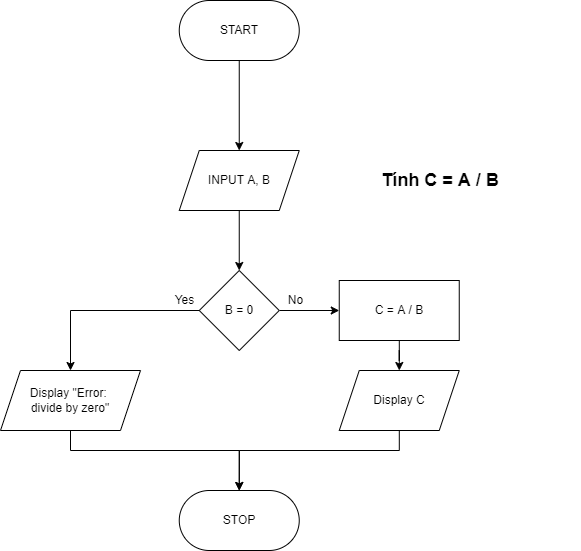

The diagram above was exported from draw.io. Its source (the exported page's mxGraphModel, read from the mxfile embedded in the PNG):
<mxGraphModel dx="1038" dy="1810" grid="1" gridSize="10" guides="1" tooltips="1" connect="1" arrows="1" fold="1" page="1" pageScale="1" pageWidth="827" pageHeight="1169" math="0" shadow="0">
  <root>
    <mxCell id="0" />
    <mxCell id="1" parent="0" />
    <mxCell id="xHZk2xGGCaaUNvX0voHr-5" value="" style="edgeStyle=orthogonalEdgeStyle;rounded=0;orthogonalLoop=1;jettySize=auto;html=1;" parent="1" target="xHZk2xGGCaaUNvX0voHr-4" edge="1">
      <mxGeometry relative="1" as="geometry">
        <mxPoint x="428.75" y="-1030" as="sourcePoint" />
      </mxGeometry>
    </mxCell>
    <mxCell id="ev1H9qmKlYDQgitIbDM6-1" value="" style="edgeStyle=orthogonalEdgeStyle;rounded=0;orthogonalLoop=1;jettySize=auto;html=1;" parent="1" source="xHZk2xGGCaaUNvX0voHr-4" target="xHZk2xGGCaaUNvX0voHr-10" edge="1">
      <mxGeometry relative="1" as="geometry" />
    </mxCell>
    <mxCell id="xHZk2xGGCaaUNvX0voHr-4" value="INPUT A, B" style="shape=parallelogram;perimeter=parallelogramPerimeter;whiteSpace=wrap;html=1;fixedSize=1;" parent="1" vertex="1">
      <mxGeometry x="368.75" y="-940" width="120" height="60" as="geometry" />
    </mxCell>
    <mxCell id="ev1H9qmKlYDQgitIbDM6-8" style="edgeStyle=orthogonalEdgeStyle;rounded=0;orthogonalLoop=1;jettySize=auto;html=1;entryX=0.5;entryY=0;entryDx=0;entryDy=0;" parent="1" source="xHZk2xGGCaaUNvX0voHr-10" target="ev1H9qmKlYDQgitIbDM6-5" edge="1">
      <mxGeometry relative="1" as="geometry" />
    </mxCell>
    <mxCell id="ev1H9qmKlYDQgitIbDM6-17" value="" style="edgeStyle=orthogonalEdgeStyle;rounded=0;orthogonalLoop=1;jettySize=auto;html=1;fontSize=18;" parent="1" source="xHZk2xGGCaaUNvX0voHr-10" target="ev1H9qmKlYDQgitIbDM6-16" edge="1">
      <mxGeometry relative="1" as="geometry" />
    </mxCell>
    <mxCell id="xHZk2xGGCaaUNvX0voHr-10" value="B = 0" style="rhombus;whiteSpace=wrap;html=1;" parent="1" vertex="1">
      <mxGeometry x="388.75" y="-820" width="80" height="80" as="geometry" />
    </mxCell>
    <mxCell id="xHZk2xGGCaaUNvX0voHr-13" value="Yes" style="text;html=1;align=center;verticalAlign=middle;resizable=0;points=[];autosize=1;strokeColor=none;fillColor=none;" parent="1" vertex="1">
      <mxGeometry x="358.75" y="-800" width="30" height="20" as="geometry" />
    </mxCell>
    <mxCell id="xHZk2xGGCaaUNvX0voHr-16" value="No" style="text;html=1;align=center;verticalAlign=middle;resizable=0;points=[];autosize=1;strokeColor=none;fillColor=none;" parent="1" vertex="1">
      <mxGeometry x="470" y="-800" width="30" height="20" as="geometry" />
    </mxCell>
    <mxCell id="WyrH2y1r8SKajXZPT_zo-4" style="edgeStyle=orthogonalEdgeStyle;rounded=0;orthogonalLoop=1;jettySize=auto;html=1;entryX=0.5;entryY=0;entryDx=0;entryDy=0;" parent="1" source="ev1H9qmKlYDQgitIbDM6-5" target="WyrH2y1r8SKajXZPT_zo-2" edge="1">
      <mxGeometry relative="1" as="geometry">
        <Array as="points">
          <mxPoint x="260" y="-640" />
          <mxPoint x="429" y="-640" />
        </Array>
      </mxGeometry>
    </mxCell>
    <mxCell id="ev1H9qmKlYDQgitIbDM6-5" value="Display &quot;Error: &lt;br&gt;divide by zero&quot;" style="shape=parallelogram;perimeter=parallelogramPerimeter;whiteSpace=wrap;html=1;fixedSize=1;" parent="1" vertex="1">
      <mxGeometry x="190" y="-720" width="140" height="60" as="geometry" />
    </mxCell>
    <mxCell id="WyrH2y1r8SKajXZPT_zo-3" style="edgeStyle=orthogonalEdgeStyle;rounded=0;orthogonalLoop=1;jettySize=auto;html=1;entryX=0.5;entryY=0;entryDx=0;entryDy=0;" parent="1" source="ev1H9qmKlYDQgitIbDM6-9" target="WyrH2y1r8SKajXZPT_zo-2" edge="1">
      <mxGeometry relative="1" as="geometry">
        <Array as="points">
          <mxPoint x="589" y="-640" />
          <mxPoint x="429" y="-640" />
        </Array>
      </mxGeometry>
    </mxCell>
    <mxCell id="ev1H9qmKlYDQgitIbDM6-9" value="Display C" style="shape=parallelogram;perimeter=parallelogramPerimeter;whiteSpace=wrap;html=1;fixedSize=1;" parent="1" vertex="1">
      <mxGeometry x="528.75" y="-720" width="120" height="60" as="geometry" />
    </mxCell>
    <mxCell id="ev1H9qmKlYDQgitIbDM6-18" value="" style="edgeStyle=orthogonalEdgeStyle;rounded=0;orthogonalLoop=1;jettySize=auto;html=1;fontSize=18;" parent="1" source="ev1H9qmKlYDQgitIbDM6-16" target="ev1H9qmKlYDQgitIbDM6-9" edge="1">
      <mxGeometry relative="1" as="geometry" />
    </mxCell>
    <mxCell id="ev1H9qmKlYDQgitIbDM6-16" value="C = A / B" style="whiteSpace=wrap;html=1;" parent="1" vertex="1">
      <mxGeometry x="528.75" y="-810" width="120" height="60" as="geometry" />
    </mxCell>
    <mxCell id="ev1H9qmKlYDQgitIbDM6-19" value="&lt;b&gt;Tính C = A / B&lt;/b&gt;" style="text;html=1;strokeColor=none;fillColor=none;align=center;verticalAlign=middle;whiteSpace=wrap;rounded=0;fontSize=18;" parent="1" vertex="1">
      <mxGeometry x="490" y="-962.5" width="280" height="105" as="geometry" />
    </mxCell>
    <mxCell id="WyrH2y1r8SKajXZPT_zo-1" value="START" style="rounded=1;whiteSpace=wrap;html=1;arcSize=50;" parent="1" vertex="1">
      <mxGeometry x="368.75" y="-1090" width="120" height="60" as="geometry" />
    </mxCell>
    <mxCell id="WyrH2y1r8SKajXZPT_zo-2" value="STOP" style="rounded=1;whiteSpace=wrap;html=1;arcSize=50;" parent="1" vertex="1">
      <mxGeometry x="368.75" y="-600" width="120" height="60" as="geometry" />
    </mxCell>
  </root>
</mxGraphModel>